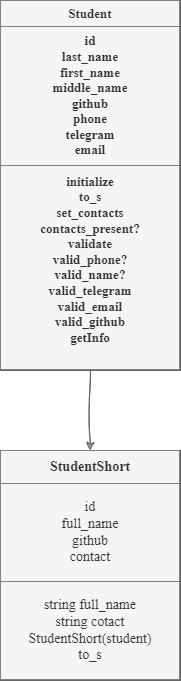

The diagram above was exported from draw.io. Its source (the exported page's mxGraphModel, read from the mxfile embedded in the PNG):
<mxGraphModel dx="1336" dy="819" grid="1" gridSize="10" guides="1" tooltips="1" connect="1" arrows="1" fold="1" page="1" pageScale="1" pageWidth="827" pageHeight="1169" math="0" shadow="0">
  <root>
    <mxCell id="0" />
    <mxCell id="1" parent="0" />
    <mxCell id="lv0aBsP65dKKOpIOIqBz-10" value="" style="edgeStyle=orthogonalEdgeStyle;rounded=0;sketch=1;hachureGap=4;jiggle=2;curveFitting=1;orthogonalLoop=1;jettySize=auto;html=1;fontFamily=Architects Daughter;fontSource=https%3A%2F%2Ffonts.googleapis.com%2Fcss%3Ffamily%3DArchitects%2BDaughter;fontColor=#393C56;fillColor=#f5f5f5;strokeColor=#666666;" edge="1" parent="1" source="lv0aBsP65dKKOpIOIqBz-5" target="lv0aBsP65dKKOpIOIqBz-9">
      <mxGeometry relative="1" as="geometry" />
    </mxCell>
    <mxCell id="lv0aBsP65dKKOpIOIqBz-5" value="&lt;table border=&quot;1&quot; width=&quot;100%&quot; height=&quot;100%&quot; cellpadding=&quot;4&quot; style=&quot;width: 100%; height: 100%; border-collapse: collapse; font-size: 13px;&quot;&gt;&lt;tbody&gt;&lt;tr&gt;&lt;th&gt;&lt;font style=&quot;font-size: 13px;&quot;&gt;Student&lt;/font&gt;&lt;/th&gt;&lt;/tr&gt;&lt;tr&gt;&lt;td&gt;&lt;font style=&quot;font-size: 13px;&quot;&gt;id&lt;br&gt;last_name&lt;br&gt;first_name&lt;br&gt;middle_name&lt;br&gt;github&lt;br&gt;phone&lt;br&gt;telegram&lt;br&gt;email&lt;/font&gt;&lt;/td&gt;&lt;/tr&gt;&lt;tr&gt;&lt;td&gt;&lt;font style=&quot;font-size: 13px;&quot;&gt;initialize&lt;br&gt;to_s&lt;br&gt;set_contacts&lt;br&gt;contacts_present?&lt;br&gt;validate&lt;br&gt;valid_phone?&lt;br&gt;valid_name?&lt;br&gt;valid_telegram&lt;br&gt;valid_email&lt;br&gt;valid_github&lt;br&gt;getInfo&lt;br&gt;&lt;br&gt;&lt;/font&gt;&lt;/td&gt;&lt;/tr&gt;&lt;/tbody&gt;&lt;/table&gt;" style="text;html=1;whiteSpace=wrap;overflow=fill;fontFamily=Times New Roman;labelPosition=center;verticalLabelPosition=middle;align=center;verticalAlign=middle;fontStyle=1;horizontal=1;labelBackgroundColor=none;fillColor=#f5f5f5;fontColor=#333333;strokeColor=#666666;" vertex="1" parent="1">
      <mxGeometry x="280" y="120" width="180" height="370" as="geometry" />
    </mxCell>
    <mxCell id="lv0aBsP65dKKOpIOIqBz-9" value="&lt;table border=&quot;1&quot; width=&quot;100%&quot; height=&quot;100%&quot; cellpadding=&quot;4&quot; style=&quot;width: 100%; height: 100%; border-collapse: collapse; font-size: 14px;&quot;&gt;&lt;tbody&gt;&lt;tr&gt;&lt;th align=&quot;center&quot;&gt;&lt;font style=&quot;font-size: 14px;&quot; face=&quot;Times New Roman&quot;&gt;StudentShort&lt;/font&gt;&lt;/th&gt;&lt;/tr&gt;&lt;tr&gt;&lt;td align=&quot;center&quot;&gt;&lt;font style=&quot;font-size: 14px;&quot; face=&quot;MN2jhy-A8ZgavXYtNpFZ&quot;&gt;id&lt;br&gt;full_name&lt;br&gt;github&lt;br&gt;contact&lt;/font&gt;&lt;/td&gt;&lt;/tr&gt;&lt;tr&gt;&lt;td align=&quot;center&quot;&gt;&lt;font style=&quot;font-size: 14px;&quot; face=&quot;MN2jhy-A8ZgavXYtNpFZ&quot;&gt;string full_name&lt;br&gt;string cotact&lt;br&gt;StudentShort(student)&lt;br&gt;to_s&lt;/font&gt;&lt;/td&gt;&lt;/tr&gt;&lt;/tbody&gt;&lt;/table&gt;" style="text;html=1;whiteSpace=wrap;overflow=fill;fontFamily=Architects Daughter;fontSource=https%3A%2F%2Ffonts.googleapis.com%2Fcss%3Ffamily%3DArchitects%2BDaughter;fillColor=#f5f5f5;fontColor=#333333;strokeColor=#666666;" vertex="1" parent="1">
      <mxGeometry x="280" y="570" width="180" height="230" as="geometry" />
    </mxCell>
  </root>
</mxGraphModel>